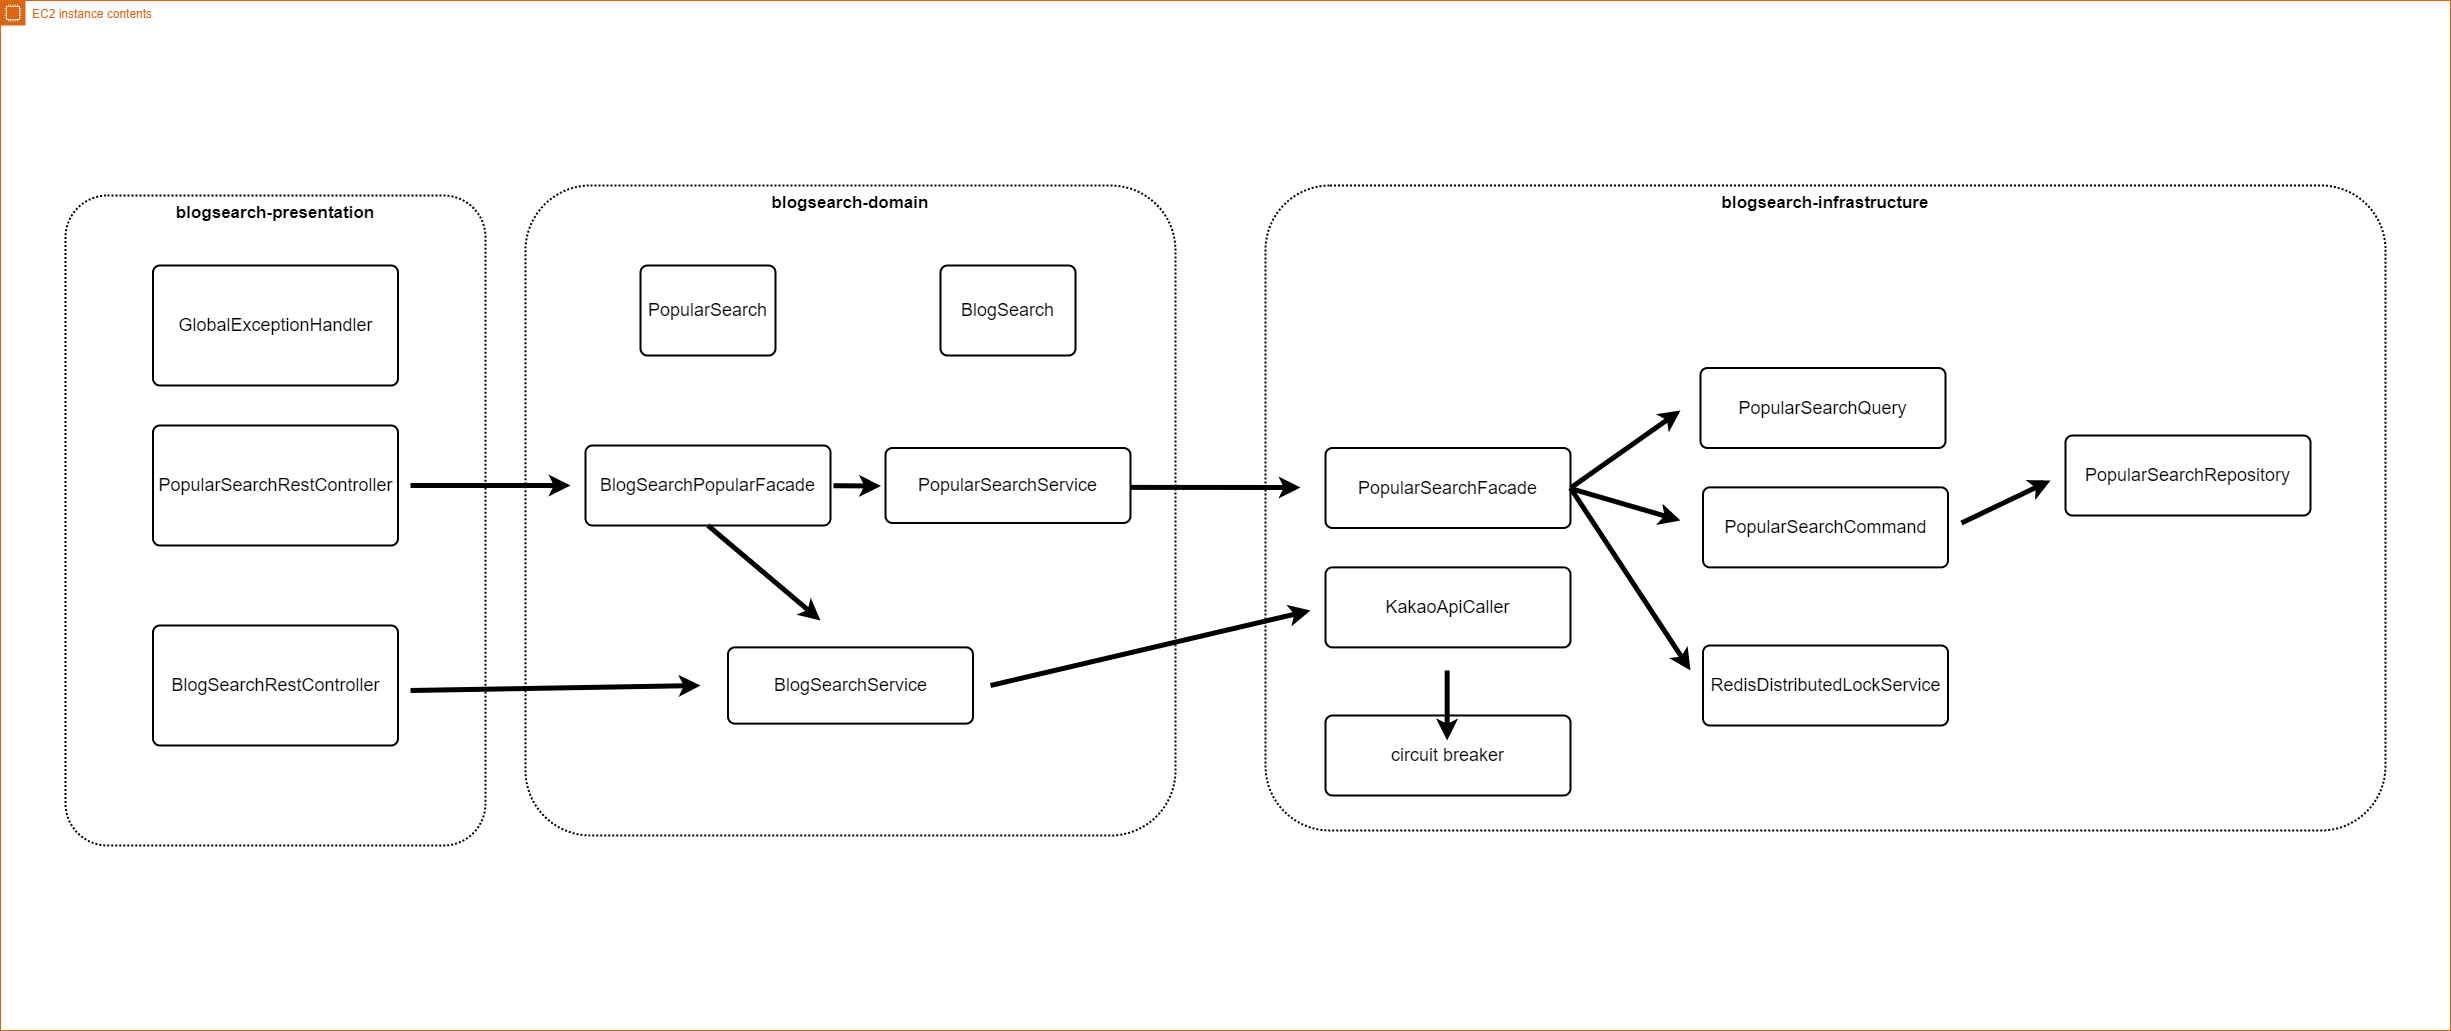

The diagram above was exported from draw.io. Its source (the exported page's mxGraphModel, read from the mxfile embedded in the PNG):
<mxGraphModel dx="4268" dy="2693" grid="1" gridSize="10" guides="1" tooltips="1" connect="1" arrows="1" fold="1" page="1" pageScale="1" pageWidth="827" pageHeight="1169" math="0" shadow="0">
  <root>
    <mxCell id="0" />
    <mxCell id="1" parent="0" />
    <mxCell id="jPEFucrLBRe3qDgLVObs-25" value="EC2 instance contents" style="points=[[0,0],[0.25,0],[0.5,0],[0.75,0],[1,0],[1,0.25],[1,0.5],[1,0.75],[1,1],[0.75,1],[0.5,1],[0.25,1],[0,1],[0,0.75],[0,0.5],[0,0.25]];outlineConnect=0;gradientColor=none;html=1;whiteSpace=wrap;fontSize=12;fontStyle=0;container=1;pointerEvents=0;collapsible=0;recursiveResize=0;shape=mxgraph.aws4.group;grIcon=mxgraph.aws4.group_ec2_instance_contents;strokeColor=#D86613;fillColor=none;verticalAlign=top;align=left;spacingLeft=30;fontColor=#D86613;dashed=0;" vertex="1" parent="1">
      <mxGeometry x="-880" y="-280" width="2450" height="1030" as="geometry" />
    </mxCell>
    <mxCell id="jPEFucrLBRe3qDgLVObs-28" value="blogsearch-domain" style="rounded=1;arcSize=10;dashed=1;fillColor=none;gradientColor=none;dashPattern=1 1;strokeWidth=2;fontSize=17;fontStyle=1;fontFamily=Helvetica;horizontal=1;verticalAlign=top;" vertex="1" parent="jPEFucrLBRe3qDgLVObs-25">
      <mxGeometry x="525" y="185" width="650" height="650" as="geometry" />
    </mxCell>
    <mxCell id="jPEFucrLBRe3qDgLVObs-29" value="blogsearch-infrastructure" style="rounded=1;arcSize=10;dashed=1;fillColor=none;gradientColor=none;dashPattern=1 1;strokeWidth=2;fontSize=17;fontFamily=Helvetica;fontStyle=1;verticalAlign=top;" vertex="1" parent="jPEFucrLBRe3qDgLVObs-25">
      <mxGeometry x="1265" y="185" width="1120" height="645" as="geometry" />
    </mxCell>
    <mxCell id="jPEFucrLBRe3qDgLVObs-27" value="blogsearch-presentation" style="rounded=1;arcSize=10;dashed=1;fillColor=none;gradientColor=none;dashPattern=1 1;strokeWidth=2;fontSize=17;horizontal=1;verticalAlign=top;fontStyle=1;fontFamily=Helvetica;" vertex="1" parent="jPEFucrLBRe3qDgLVObs-25">
      <mxGeometry x="65" y="195" width="420" height="650" as="geometry" />
    </mxCell>
    <mxCell id="jPEFucrLBRe3qDgLVObs-31" value="&lt;font style=&quot;font-size: 18px;&quot;&gt;PopularSearchRestController&lt;/font&gt;" style="rounded=1;whiteSpace=wrap;html=1;absoluteArcSize=1;arcSize=14;strokeWidth=2;fontFamily=Helvetica;fontSize=17;" vertex="1" parent="jPEFucrLBRe3qDgLVObs-25">
      <mxGeometry x="152.5" y="425" width="245" height="120" as="geometry" />
    </mxCell>
    <mxCell id="jPEFucrLBRe3qDgLVObs-32" value="&lt;font style=&quot;font-size: 18px;&quot;&gt;BlogSearchRestController&lt;/font&gt;" style="rounded=1;whiteSpace=wrap;html=1;absoluteArcSize=1;arcSize=14;strokeWidth=2;fontFamily=Helvetica;fontSize=17;" vertex="1" parent="jPEFucrLBRe3qDgLVObs-25">
      <mxGeometry x="152.5" y="625" width="245" height="120" as="geometry" />
    </mxCell>
    <mxCell id="jPEFucrLBRe3qDgLVObs-34" value="&lt;span style=&quot;font-size: 18px;&quot;&gt;PopularSearch&lt;/span&gt;" style="rounded=1;whiteSpace=wrap;html=1;absoluteArcSize=1;arcSize=14;strokeWidth=2;fontFamily=Helvetica;fontSize=17;" vertex="1" parent="jPEFucrLBRe3qDgLVObs-25">
      <mxGeometry x="640" y="265" width="135" height="90" as="geometry" />
    </mxCell>
    <mxCell id="jPEFucrLBRe3qDgLVObs-36" value="&lt;span style=&quot;font-size: 18px;&quot;&gt;BlogSearch&lt;/span&gt;" style="rounded=1;whiteSpace=wrap;html=1;absoluteArcSize=1;arcSize=14;strokeWidth=2;fontFamily=Helvetica;fontSize=17;" vertex="1" parent="jPEFucrLBRe3qDgLVObs-25">
      <mxGeometry x="940" y="265" width="135" height="90" as="geometry" />
    </mxCell>
    <mxCell id="jPEFucrLBRe3qDgLVObs-37" value="&lt;font style=&quot;font-size: 18px;&quot;&gt;BlogSearchPopularFacade&lt;/font&gt;" style="rounded=1;whiteSpace=wrap;html=1;absoluteArcSize=1;arcSize=14;strokeWidth=2;fontFamily=Helvetica;fontSize=17;" vertex="1" parent="jPEFucrLBRe3qDgLVObs-25">
      <mxGeometry x="585" y="445" width="245" height="80" as="geometry" />
    </mxCell>
    <mxCell id="jPEFucrLBRe3qDgLVObs-38" value="&lt;font style=&quot;font-size: 18px;&quot;&gt;BlogSearchService&lt;/font&gt;" style="rounded=1;whiteSpace=wrap;html=1;absoluteArcSize=1;arcSize=14;strokeWidth=2;fontFamily=Helvetica;fontSize=17;" vertex="1" parent="jPEFucrLBRe3qDgLVObs-25">
      <mxGeometry x="727.5" y="646.88" width="245" height="76.25" as="geometry" />
    </mxCell>
    <mxCell id="jPEFucrLBRe3qDgLVObs-40" value="&lt;font style=&quot;font-size: 18px;&quot;&gt;PopularSearchService&lt;/font&gt;" style="rounded=1;whiteSpace=wrap;html=1;absoluteArcSize=1;arcSize=14;strokeWidth=2;fontFamily=Helvetica;fontSize=17;" vertex="1" parent="jPEFucrLBRe3qDgLVObs-25">
      <mxGeometry x="885" y="447.5" width="245" height="75" as="geometry" />
    </mxCell>
    <mxCell id="jPEFucrLBRe3qDgLVObs-33" value="&lt;font style=&quot;font-size: 18px;&quot;&gt;GlobalExceptionHandler&lt;/font&gt;" style="rounded=1;whiteSpace=wrap;html=1;absoluteArcSize=1;arcSize=14;strokeWidth=2;fontFamily=Helvetica;fontSize=17;" vertex="1" parent="jPEFucrLBRe3qDgLVObs-25">
      <mxGeometry x="152.5" y="265" width="245" height="120" as="geometry" />
    </mxCell>
    <mxCell id="jPEFucrLBRe3qDgLVObs-42" value="&lt;font style=&quot;font-size: 18px;&quot;&gt;PopularSearchQuery&lt;/font&gt;" style="rounded=1;whiteSpace=wrap;html=1;absoluteArcSize=1;arcSize=14;strokeWidth=2;fontFamily=Helvetica;fontSize=17;" vertex="1" parent="jPEFucrLBRe3qDgLVObs-25">
      <mxGeometry x="1700" y="367.5" width="245" height="80" as="geometry" />
    </mxCell>
    <mxCell id="jPEFucrLBRe3qDgLVObs-43" value="&lt;font style=&quot;font-size: 18px;&quot;&gt;PopularSearchCommand&lt;/font&gt;" style="rounded=1;whiteSpace=wrap;html=1;absoluteArcSize=1;arcSize=14;strokeWidth=2;fontFamily=Helvetica;fontSize=17;" vertex="1" parent="jPEFucrLBRe3qDgLVObs-25">
      <mxGeometry x="1702.5" y="486.88" width="245" height="80" as="geometry" />
    </mxCell>
    <mxCell id="jPEFucrLBRe3qDgLVObs-46" value="&lt;font style=&quot;font-size: 18px;&quot;&gt;PopularSearchRepository&lt;/font&gt;" style="rounded=1;whiteSpace=wrap;html=1;absoluteArcSize=1;arcSize=14;strokeWidth=2;fontFamily=Helvetica;fontSize=17;" vertex="1" parent="jPEFucrLBRe3qDgLVObs-25">
      <mxGeometry x="2065" y="435" width="245" height="80" as="geometry" />
    </mxCell>
    <mxCell id="jPEFucrLBRe3qDgLVObs-60" value="&lt;font style=&quot;font-size: 18px;&quot;&gt;KakaoApiCaller&lt;/font&gt;" style="rounded=1;whiteSpace=wrap;html=1;absoluteArcSize=1;arcSize=14;strokeWidth=2;fontFamily=Helvetica;fontSize=17;" vertex="1" parent="jPEFucrLBRe3qDgLVObs-25">
      <mxGeometry x="1325" y="566.88" width="245" height="80" as="geometry" />
    </mxCell>
    <mxCell id="jPEFucrLBRe3qDgLVObs-61" value="&lt;p&gt;&lt;span style=&quot;font-size: 18px;&quot;&gt;circuit breaker&lt;/span&gt;&lt;br&gt;&lt;/p&gt;" style="rounded=1;whiteSpace=wrap;html=1;absoluteArcSize=1;arcSize=14;strokeWidth=2;fontFamily=Helvetica;fontSize=17;" vertex="1" parent="jPEFucrLBRe3qDgLVObs-25">
      <mxGeometry x="1325" y="715" width="245" height="80" as="geometry" />
    </mxCell>
    <mxCell id="jPEFucrLBRe3qDgLVObs-67" value="&lt;font style=&quot;font-size: 18px;&quot;&gt;RedisDistributedLockService&lt;/font&gt;" style="rounded=1;whiteSpace=wrap;html=1;absoluteArcSize=1;arcSize=14;strokeWidth=2;fontFamily=Helvetica;fontSize=17;" vertex="1" parent="jPEFucrLBRe3qDgLVObs-25">
      <mxGeometry x="1702.5" y="645" width="245" height="80" as="geometry" />
    </mxCell>
    <mxCell id="jPEFucrLBRe3qDgLVObs-68" value="&lt;font style=&quot;font-size: 18px;&quot;&gt;PopularSearchFacade&lt;br&gt;&lt;/font&gt;" style="rounded=1;whiteSpace=wrap;html=1;absoluteArcSize=1;arcSize=14;strokeWidth=2;fontFamily=Helvetica;fontSize=17;" vertex="1" parent="jPEFucrLBRe3qDgLVObs-25">
      <mxGeometry x="1325" y="447.5" width="245" height="80" as="geometry" />
    </mxCell>
    <mxCell id="jPEFucrLBRe3qDgLVObs-73" value="" style="endArrow=classic;html=1;rounded=0;fontFamily=Helvetica;fontSize=50;strokeWidth=5;" edge="1" parent="jPEFucrLBRe3qDgLVObs-25">
      <mxGeometry width="50" height="50" relative="1" as="geometry">
        <mxPoint x="410" y="485" as="sourcePoint" />
        <mxPoint x="570" y="485" as="targetPoint" />
      </mxGeometry>
    </mxCell>
    <mxCell id="jPEFucrLBRe3qDgLVObs-74" value="" style="endArrow=classic;html=1;rounded=0;fontFamily=Helvetica;fontSize=50;strokeWidth=5;" edge="1" parent="jPEFucrLBRe3qDgLVObs-25">
      <mxGeometry width="50" height="50" relative="1" as="geometry">
        <mxPoint x="410" y="690" as="sourcePoint" />
        <mxPoint x="700" y="685" as="targetPoint" />
      </mxGeometry>
    </mxCell>
    <mxCell id="jPEFucrLBRe3qDgLVObs-76" value="" style="endArrow=classic;html=1;rounded=0;fontFamily=Helvetica;fontSize=50;strokeWidth=5;" edge="1" parent="jPEFucrLBRe3qDgLVObs-25">
      <mxGeometry width="50" height="50" relative="1" as="geometry">
        <mxPoint x="990" y="685" as="sourcePoint" />
        <mxPoint x="1310" y="610" as="targetPoint" />
      </mxGeometry>
    </mxCell>
    <mxCell id="jPEFucrLBRe3qDgLVObs-78" value="" style="endArrow=classic;html=1;rounded=0;fontFamily=Helvetica;fontSize=50;strokeWidth=5;" edge="1" parent="jPEFucrLBRe3qDgLVObs-25">
      <mxGeometry width="50" height="50" relative="1" as="geometry">
        <mxPoint x="1446.67" y="670" as="sourcePoint" />
        <mxPoint x="1446.67" y="740" as="targetPoint" />
      </mxGeometry>
    </mxCell>
    <mxCell id="jPEFucrLBRe3qDgLVObs-77" value="" style="endArrow=classic;html=1;rounded=0;fontFamily=Helvetica;fontSize=50;strokeWidth=5;" edge="1" parent="jPEFucrLBRe3qDgLVObs-25">
      <mxGeometry width="50" height="50" relative="1" as="geometry">
        <mxPoint x="1570" y="488" as="sourcePoint" />
        <mxPoint x="1680" y="520" as="targetPoint" />
      </mxGeometry>
    </mxCell>
    <mxCell id="jPEFucrLBRe3qDgLVObs-79" value="" style="endArrow=classic;html=1;rounded=0;fontFamily=Helvetica;fontSize=50;strokeWidth=5;" edge="1" parent="jPEFucrLBRe3qDgLVObs-25">
      <mxGeometry width="50" height="50" relative="1" as="geometry">
        <mxPoint x="1961" y="522.5" as="sourcePoint" />
        <mxPoint x="2050" y="480" as="targetPoint" />
      </mxGeometry>
    </mxCell>
    <mxCell id="jPEFucrLBRe3qDgLVObs-80" value="" style="endArrow=classic;html=1;rounded=0;fontFamily=Helvetica;fontSize=50;strokeWidth=5;exitX=1;exitY=0.5;exitDx=0;exitDy=0;" edge="1" parent="jPEFucrLBRe3qDgLVObs-25" source="jPEFucrLBRe3qDgLVObs-68">
      <mxGeometry width="50" height="50" relative="1" as="geometry">
        <mxPoint x="1571" y="507" as="sourcePoint" />
        <mxPoint x="1690" y="670" as="targetPoint" />
      </mxGeometry>
    </mxCell>
    <mxCell id="jPEFucrLBRe3qDgLVObs-82" value="" style="endArrow=classic;html=1;rounded=0;fontFamily=Helvetica;fontSize=50;strokeWidth=5;" edge="1" parent="jPEFucrLBRe3qDgLVObs-25">
      <mxGeometry width="50" height="50" relative="1" as="geometry">
        <mxPoint x="833" y="485.21" as="sourcePoint" />
        <mxPoint x="880.5" y="485.54" as="targetPoint" />
      </mxGeometry>
    </mxCell>
    <mxCell id="jPEFucrLBRe3qDgLVObs-84" value="" style="endArrow=classic;html=1;rounded=0;fontFamily=Helvetica;fontSize=50;strokeWidth=5;exitX=0.5;exitY=1;exitDx=0;exitDy=0;" edge="1" parent="jPEFucrLBRe3qDgLVObs-25" source="jPEFucrLBRe3qDgLVObs-37">
      <mxGeometry width="50" height="50" relative="1" as="geometry">
        <mxPoint x="710" y="610" as="sourcePoint" />
        <mxPoint x="820" y="620" as="targetPoint" />
      </mxGeometry>
    </mxCell>
    <mxCell id="jPEFucrLBRe3qDgLVObs-86" value="" style="endArrow=classic;html=1;rounded=0;fontFamily=Helvetica;fontSize=50;strokeWidth=5;exitX=0.5;exitY=1;exitDx=0;exitDy=0;" edge="1" parent="jPEFucrLBRe3qDgLVObs-25">
      <mxGeometry width="50" height="50" relative="1" as="geometry">
        <mxPoint x="1130" y="486.88" as="sourcePoint" />
        <mxPoint x="1300" y="487" as="targetPoint" />
      </mxGeometry>
    </mxCell>
    <mxCell id="jPEFucrLBRe3qDgLVObs-81" value="" style="endArrow=classic;html=1;rounded=0;fontFamily=Helvetica;fontSize=50;strokeWidth=5;exitX=1;exitY=0.5;exitDx=0;exitDy=0;" edge="1" parent="1" source="jPEFucrLBRe3qDgLVObs-68">
      <mxGeometry width="50" height="50" relative="1" as="geometry">
        <mxPoint x="700" y="175" as="sourcePoint" />
        <mxPoint x="800" y="130" as="targetPoint" />
      </mxGeometry>
    </mxCell>
  </root>
</mxGraphModel>